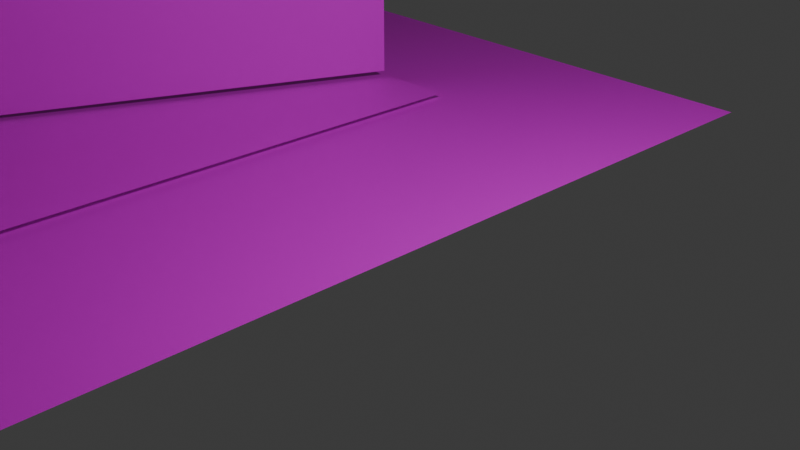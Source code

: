 # Source: 6L.blend  (saved by Blender 4.0.36; exported with 4.5.12 LTS)
import bpy
from mathutils import Matrix  # noqa: F401  (used for matrix-valued properties, if any)

bpy.ops.wm.read_factory_settings(use_empty=True)
scene = bpy.context.scene
scene.name = 'Scene'

# ---- collections
col_collection = bpy.data.collections.new('Collection'); scene.collection.children.link(col_collection)

# ---- images (referenced by path relative to the original .blend; pixels are not part of the script)
import os
ASSET_DIR = os.environ.get("B2B_ASSET_DIR", "")  # directory of the original .blend (textures are referenced by path, not embedded)
HERE = os.path.dirname(os.path.abspath(__file__))  # packed textures are extracted next to this script under _unpacked/

def load_image(name, relpath, width, height, colorspace="sRGB"):
    """Load a texture the original file referenced (path relative to the .blend, or extracted next to this script)."""
    p = next((c for c in (os.path.join(HERE, relpath), os.path.join(ASSET_DIR, relpath)) if relpath and os.path.exists(c)), "")
    if p:
        img = bpy.data.images.load(p, check_existing=True)
        img.name = name
    else:  # same state as the original file: an image datablock whose file is absent (Cycles renders it pink)
        img = bpy.data.images.new(name, width, height)
        img.source = "FILE"
        img.filepath = "//" + (relpath or name)
    img.colorspace_settings.name = colorspace
    return img
img_dsc023780_png = load_image('DSC023780.png', 'DSC023780.png', 1024, 1024, 'sRGB')
img_dsc023781_png = load_image('DSC023781.png', 'DSC023781.png', 1024, 1024, 'sRGB')
img_dsc023762_png = load_image('DSC023762.png', 'DSC023762.png', 1024, 1024, 'sRGB')
img_dsc023770_png = load_image('DSC023770.png', 'DSC023770.png', 1024, 1024, 'sRGB')
img_dsc023760_png = load_image('DSC023760.png', 'DSC023760.png', 1024, 1024, 'sRGB')
img_kawara_png = load_image('kawara.png', 'kawara.png', 1024, 1024, 'sRGB')
img_dsc023750_png = load_image('DSC023750.png', 'DSC023750.png', 1024, 1024, 'sRGB')
img_dsc023740_png = load_image('DSC023740.png', 'DSC023740.png', 1024, 1024, 'sRGB')
img_15_png = load_image('15.png', '15.png', 1024, 1024, 'sRGB')
img_preparetemp_1p_0_png = load_image('PrepareTemp-1p-0.png', 'PrepareTemp-1p-0.png', 1024, 1024, 'sRGB')
img_kage_png = load_image('kage.png', 'kage.png', 1024, 1024, 'sRGB')

# ---- materials (node trees are filled in below, after node groups)
mat_041 = bpy.data.materials.new('マテリアル.041')
mat_041.use_transparent_shadow = False
mat_042 = bpy.data.materials.new('マテリアル.042')
mat_042.use_transparent_shadow = False
mat_036 = bpy.data.materials.new('マテリアル.036')
mat_036.use_transparent_shadow = False
mat_043 = bpy.data.materials.new('マテリアル.043')
mat_043.use_transparent_shadow = False
mat_044 = bpy.data.materials.new('マテリアル.044')
mat_044.use_transparent_shadow = False
mat_045 = bpy.data.materials.new('マテリアル.045')
mat_045.use_transparent_shadow = False
mat_047 = bpy.data.materials.new('マテリアル.047')
mat_047.use_transparent_shadow = False
mat_048 = bpy.data.materials.new('マテリアル.048')
mat_048.use_transparent_shadow = False
mat_049 = bpy.data.materials.new('マテリアル.049')
mat_049.use_transparent_shadow = False
mat_x = bpy.data.materials.new('マテリアル')
mat_x.use_transparent_shadow = False
mat_001 = bpy.data.materials.new('マテリアル.001')
mat_001.use_transparent_shadow = False
mat_002 = bpy.data.materials.new('マテリアル.002')
mat_002.surface_render_method = 'BLENDED'
mat_002.blend_method = 'BLEND'

# ---- material node trees
mat_041.use_nodes = True; mat_041.node_tree.nodes.clear()
_N = mat_041.node_tree.nodes; _L = mat_041.node_tree.links
n0 = _N.new('ShaderNodeBsdfPrincipled'); n0.name = 'プリンシプルBSDF'; n0.location = (10, 300)
n0.inputs[3].default_value = 1.45
n1 = _N.new('ShaderNodeOutputMaterial'); n1.name = 'マテリアル出力'; n1.location = (300, 300)
n2 = _N.new('ShaderNodeTexImage'); n2.name = '画像テクスチャ'; n2.location = (-280, 275)
n2.image = img_dsc023780_png
_L.new(n0.outputs[0], n1.inputs[0])
_L.new(n2.outputs[0], n0.inputs[0])
n1.is_active_output = True
mat_042.use_nodes = True; mat_042.node_tree.nodes.clear()
_N = mat_042.node_tree.nodes; _L = mat_042.node_tree.links
n0 = _N.new('ShaderNodeBsdfPrincipled'); n0.name = 'プリンシプルBSDF'; n0.location = (10, 300)
n0.inputs[3].default_value = 1.45
n1 = _N.new('ShaderNodeOutputMaterial'); n1.name = 'マテリアル出力'; n1.location = (300, 300)
n2 = _N.new('ShaderNodeTexImage'); n2.name = '画像テクスチャ'; n2.location = (-280, 275)
n2.image = img_dsc023781_png
_L.new(n0.outputs[0], n1.inputs[0])
_L.new(n2.outputs[0], n0.inputs[0])
n1.is_active_output = True
mat_036.use_nodes = True; mat_036.node_tree.nodes.clear()
_N = mat_036.node_tree.nodes; _L = mat_036.node_tree.links
n0 = _N.new('ShaderNodeBsdfPrincipled'); n0.name = 'プリンシプルBSDF'; n0.location = (10, 300)
n0.inputs[3].default_value = 1.45
n1 = _N.new('ShaderNodeOutputMaterial'); n1.name = 'マテリアル出力'; n1.location = (300, 300)
n2 = _N.new('ShaderNodeTexImage'); n2.name = '画像テクスチャ'; n2.location = (-280, 275)
n2.image = img_dsc023762_png
_L.new(n0.outputs[0], n1.inputs[0])
_L.new(n2.outputs[0], n0.inputs[0])
n1.is_active_output = True
mat_043.use_nodes = True; mat_043.node_tree.nodes.clear()
_N = mat_043.node_tree.nodes; _L = mat_043.node_tree.links
n0 = _N.new('ShaderNodeBsdfPrincipled'); n0.name = 'プリンシプルBSDF'; n0.location = (10, 300)
n0.inputs[3].default_value = 1.45
n1 = _N.new('ShaderNodeOutputMaterial'); n1.name = 'マテリアル出力'; n1.location = (300, 300)
n2 = _N.new('ShaderNodeTexImage'); n2.name = '画像テクスチャ'; n2.location = (-280, 275)
n2.image = img_dsc023770_png
_L.new(n0.outputs[0], n1.inputs[0])
_L.new(n2.outputs[0], n0.inputs[0])
n1.is_active_output = True
mat_044.use_nodes = True; mat_044.node_tree.nodes.clear()
_N = mat_044.node_tree.nodes; _L = mat_044.node_tree.links
n0 = _N.new('ShaderNodeBsdfPrincipled'); n0.name = 'プリンシプルBSDF'; n0.location = (10, 300)
n0.inputs[3].default_value = 1.45
n1 = _N.new('ShaderNodeOutputMaterial'); n1.name = 'マテリアル出力'; n1.location = (300, 300)
n2 = _N.new('ShaderNodeTexImage'); n2.name = '画像テクスチャ'; n2.location = (-280, 275)
n2.image = img_dsc023760_png
_L.new(n0.outputs[0], n1.inputs[0])
_L.new(n2.outputs[0], n0.inputs[0])
n1.is_active_output = True
mat_045.use_nodes = True; mat_045.node_tree.nodes.clear()
_N = mat_045.node_tree.nodes; _L = mat_045.node_tree.links
n0 = _N.new('ShaderNodeBsdfPrincipled'); n0.name = 'プリンシプルBSDF'; n0.location = (10, 300)
n0.inputs[3].default_value = 1.45
n1 = _N.new('ShaderNodeOutputMaterial'); n1.name = 'マテリアル出力'; n1.location = (300, 300)
n2 = _N.new('ShaderNodeTexImage'); n2.name = '画像テクスチャ'; n2.location = (-280, 275)
n2.image = img_dsc023770_png
_L.new(n0.outputs[0], n1.inputs[0])
_L.new(n2.outputs[0], n0.inputs[0])
n1.is_active_output = True
mat_047.use_nodes = True; mat_047.node_tree.nodes.clear()
_N = mat_047.node_tree.nodes; _L = mat_047.node_tree.links
n0 = _N.new('ShaderNodeBsdfPrincipled'); n0.name = 'プリンシプルBSDF'; n0.location = (10, 300)
n0.inputs[3].default_value = 1.45
n1 = _N.new('ShaderNodeOutputMaterial'); n1.name = 'マテリアル出力'; n1.location = (300, 300)
n2 = _N.new('ShaderNodeTexImage'); n2.name = '画像テクスチャ'; n2.location = (-280, 275)
n2.image = img_kawara_png
_L.new(n0.outputs[0], n1.inputs[0])
_L.new(n2.outputs[0], n0.inputs[0])
n1.is_active_output = True
mat_048.use_nodes = True; mat_048.node_tree.nodes.clear()
_N = mat_048.node_tree.nodes; _L = mat_048.node_tree.links
n0 = _N.new('ShaderNodeBsdfPrincipled'); n0.name = 'プリンシプルBSDF'; n0.location = (10, 300)
n0.inputs[3].default_value = 1.45
n1 = _N.new('ShaderNodeOutputMaterial'); n1.name = 'マテリアル出力'; n1.location = (300, 300)
n2 = _N.new('ShaderNodeTexImage'); n2.name = '画像テクスチャ'; n2.location = (-280, 275)
n2.image = img_dsc023750_png
_L.new(n0.outputs[0], n1.inputs[0])
_L.new(n2.outputs[0], n0.inputs[0])
n1.is_active_output = True
mat_049.use_nodes = True; mat_049.node_tree.nodes.clear()
_N = mat_049.node_tree.nodes; _L = mat_049.node_tree.links
n0 = _N.new('ShaderNodeBsdfPrincipled'); n0.name = 'プリンシプルBSDF'; n0.location = (10, 300)
n0.inputs[3].default_value = 1.45
n1 = _N.new('ShaderNodeOutputMaterial'); n1.name = 'マテリアル出力'; n1.location = (300, 300)
n2 = _N.new('ShaderNodeTexImage'); n2.name = '画像テクスチャ'; n2.location = (-280, 275)
n2.image = img_dsc023740_png
_L.new(n0.outputs[0], n1.inputs[0])
_L.new(n2.outputs[0], n0.inputs[0])
n1.is_active_output = True
mat_x.use_nodes = True; mat_x.node_tree.nodes.clear()
_N = mat_x.node_tree.nodes; _L = mat_x.node_tree.links
n0 = _N.new('ShaderNodeBsdfPrincipled'); n0.name = 'プリンシプルBSDF'; n0.location = (10, 300)
n0.inputs[3].default_value = 1.45
n1 = _N.new('ShaderNodeOutputMaterial'); n1.name = 'マテリアル出力'; n1.location = (300, 300)
n2 = _N.new('ShaderNodeTexImage'); n2.name = '画像テクスチャ'; n2.location = (-280, 275)
n2.image = img_15_png
_L.new(n0.outputs[0], n1.inputs[0])
_L.new(n2.outputs[0], n0.inputs[0])
n1.is_active_output = True
mat_001.use_nodes = True; mat_001.node_tree.nodes.clear()
_N = mat_001.node_tree.nodes; _L = mat_001.node_tree.links
n0 = _N.new('ShaderNodeBsdfPrincipled'); n0.name = 'プリンシプルBSDF'; n0.location = (10, 300)
n0.inputs[3].default_value = 1.45
n1 = _N.new('ShaderNodeOutputMaterial'); n1.name = 'マテリアル出力'; n1.location = (300, 300)
n2 = _N.new('ShaderNodeTexImage'); n2.name = '画像テクスチャ'; n2.location = (-280, 275)
n2.image = img_preparetemp_1p_0_png
_L.new(n0.outputs[0], n1.inputs[0])
_L.new(n2.outputs[0], n0.inputs[0])
n1.is_active_output = True
mat_002.use_nodes = True; mat_002.node_tree.nodes.clear()
_N = mat_002.node_tree.nodes; _L = mat_002.node_tree.links
n0 = _N.new('ShaderNodeBsdfPrincipled'); n0.name = 'プリンシプルBSDF'; n0.location = (10, 300)
n0.inputs[3].default_value = 1.45
n1 = _N.new('ShaderNodeOutputMaterial'); n1.name = 'マテリアル出力'; n1.location = (300, 300)
n2 = _N.new('ShaderNodeTexImage'); n2.name = '画像テクスチャ'; n2.location = (-280, 275)
n2.image = img_kage_png
_L.new(n0.outputs[0], n1.inputs[0])
_L.new(n2.outputs[0], n0.inputs[0])
_L.new(n2.outputs[1], n0.inputs[4])
n1.is_active_output = True

# ---- world
world_world = bpy.data.worlds.new('World'); scene.world = world_world
world_world.use_nodes = True; world_world.node_tree.nodes.clear()
_N = world_world.node_tree.nodes; _L = world_world.node_tree.links
n0 = _N.new('ShaderNodeOutputWorld'); n0.name = 'World Output'; n0.location = (300, 300)
n1 = _N.new('ShaderNodeBackground'); n1.name = 'Background'; n1.location = (10, 300)
n1.inputs[0].default_value = (0.05088, 0.05088, 0.05088, 1.0)
_L.new(n1.outputs[0], n0.inputs[0])
n0.is_active_output = True
world_world.color = (0.05088, 0.05088, 0.05088)
world_world.use_sun_shadow = False
world_world.sun_shadow_jitter_overblur = 0.0

# ---- cameras
cam_camera = bpy.data.cameras.new('Camera')
cam_camera.clip_end = 100.0
cam_camera.ortho_scale = 7.314

# ---- lights
light_light = bpy.data.lights.new('Light', 'POINT')
light_light.transmission_factor = 0.0
light_light.use_soft_falloff = False
light_light.energy = 1000.0
light_light.shadow_soft_size = 0.1
light_light.shadow_maximum_resolution = 0.006
light_light.use_absolute_resolution = True

# ---- meshes
me_028 = bpy.data.meshes.new('立方体.028')
me_028.from_pydata([(-1.0, -1.0, -1.0), (-1.0, -1.0, 4.267), (-1.0, 2.359, 4.267), (1.0, -1.0, -1.0), (1.0, -1.0, 4.267), (1.0, 2.359, -1.0), (1.0, 2.359, 4.267), (0.05061, 2.359, 3.831), (0.05061, -1.0, -1.0), (0.05061, -1.0, 3.831)], [], [(5, 6, 4, 3), (8, 9, 1, 0), (7, 2, 1, 9), (6, 7, 9, 4), (3, 4, 9, 8)])
me_028.polygons.foreach_set('material_index', [0, 1, 0, 0, 1])
_uv = me_028.uv_layers.new(name='UVマップ')
_uv.uv.foreach_set('vector', [0.9874, 8.339e-05, 0.9874, 0.9999, 8.337e-05, 0.9999, 8.339e-05, 8.336e-05, 0.4406, 6.434e-05, 0.5206, 0.9439, 6.459e-05, 0.9999, 6.435e-05, 6.437e-05, 0.7437, 0.5, 0.875, 0.5, 0.875, 0.75, 0.7437, 0.75, 0.625, 0.5, 0.7437, 0.5, 0.7437, 0.75, 0.625, 0.75, 1.014, 6.431e-05, 1.014, 0.9999, 0.5206, 0.9439, 0.4406, 6.434e-05])
me_028.materials.append(mat_041)
me_028.materials.append(mat_042)
me_028.update()
me_027 = bpy.data.meshes.new('立方体.027')
me_027.from_pydata([(-1.96, -1.303, -1.0), (-1.96, -1.303, 6.278), (-1.96, 2.359, 6.278), (-0.5277, -1.298, -1.036), (-0.5121, -1.303, 6.278), (-0.5821, 2.056, 6.429), (-1.96, 0.1223, 7.503), (-0.4328, 1.754, 2.623), (-0.5267, 0.1285, 7.509), (-1.96, -1.303, 2.322), (-0.5121, -1.303, 2.322), (-0.3731, 1.764, -0.7713), (-3.539, -2.114, -1.0), (-3.539, -2.114, 6.536), (-3.539, 2.359, 6.536), (-1.923, -2.115, -1.0), (-1.923, -2.115, 6.536), (-1.923, 2.359, -1.0), (-1.923, 2.359, 6.536), (-3.539, 0.1223, 7.761), (-1.923, 0.1221, -1.0), (-1.923, 0.1221, 7.761)], [], [(9, 0, 3, 10), (8, 6, 1, 4), (5, 2, 6, 8), (1, 9, 10, 4), (4, 10, 7, 5, 8), (7, 10, 3, 11), (20, 21, 16, 15), (13, 12, 15, 16), (21, 19, 13, 16), (18, 14, 19, 21), (17, 18, 21, 20)])
me_027.polygons.foreach_set('material_index', [1, 4, 0, 0, 0, 3, 0, 3, 4, 3, 0])
_uv = me_027.uv_layers.new(name='UVマップ')
_uv.uv.foreach_set('vector', [3.913e-05, 0.7143, 3.886e-05, 3.889e-05, 0.7143, 3.889e-05, 0.7143, 0.7143, 0.6594, 0.9999, 6.205e-05, 0.9967, 6.193e-05, 0.2841, 0.6661, 0.284, 0.625, 0.5, 0.875, 0.5, 0.875, 0.625, 0.625, 0.625, 3.952e-05, 1.0, 3.922e-05, 0.01295, 0.9959, 0.01295, 0.9959, 1.0, 7.818e-05, 0.7622, 7.83e-05, 7.817e-05, 0.9746, 0.002147, 0.9874, 0.7287, 0.3861, 0.9999, 0.9988, 0.9999, 8.875e-05, 0.9904, 8.871e-05, 8.872e-05, 1.0, -0.004365, 0.4876, 7.153e-05, 0.4876, 0.9999, 7.166e-05, 0.8601, 7.145e-05, 7.153e-05, 0.625, 1.0, 0.375, 1.0, 0.375, 0.75, 0.625, 0.75, 5.625e-05, 0.0001171, 0.4448, 5.624e-05, 0.4448, 0.9998, 5.625e-05, 0.9999, 0.625, 0.5, 0.875, 0.5, 0.875, 0.625, 0.625, 0.625, 0.9751, 7.147e-05, 0.9751, 0.8601, 0.4876, 0.9999, 0.4876, 7.153e-05])
me_027.materials.append(mat_036)
me_027.materials.append(mat_043)
me_027.materials.append(mat_044)
me_027.materials.append(mat_045)
me_027.materials.append(mat_047)
me_027.update()
me_026 = bpy.data.meshes.new('立方体.026')
me_026.from_pydata([(0.9709, -1.0, 7.273), (1.0, 0.4738, 7.273), (1.0, 0.4738, 3.626), (0.9709, -1.0, 3.626), (0.9999, -0.1211, 3.626), (1.0, -0.122, 3.626), (0.9999, -0.1211, 7.273), (0.9512, -1.0, -0.02237), (1.0, 0.4738, -0.02237), (1.0, 0.4738, 3.626), (0.9512, -1.0, 3.626), (0.9512, -0.1569, -0.02237), (0.9512, -0.1569, 3.626), (1.0, -0.122, -0.02237), (0.9551, -0.1613, 7.273), (0.9551, -0.1613, 3.626)], [], [(13, 5, 12, 11), (14, 0, 3, 15), (8, 9, 5, 13), (11, 12, 10, 7), (1, 6, 4, 2), (6, 14, 15, 4)])
me_026.polygons.foreach_set('material_index', [0, 1, 0, 0, 1, 1])
_uv = me_026.uv_layers.new(name='UVマップ')
_uv.uv.foreach_set('vector', [0.5514, 6.356e-05, 0.5514, 0.9999, 0.4351, 0.9999, 0.4351, 6.355e-05, 0.4541, 0.953, 6.374e-05, 0.9999, 6.354e-05, 0.08507, 0.4541, 0.08507, 0.9255, 6.357e-05, 0.9255, 0.9999, 0.5514, 0.9999, 0.5514, 6.356e-05, 0.4351, 6.355e-05, 0.4351, 0.9999, 6.355e-05, 0.9999, 6.363e-05, 6.354e-05, 0.9875, 0.912, 0.5954, 0.9469, 0.5954, 0.08507, 0.9875, 0.08507, 0.5522, 0.9368, 0.4633, 0.8325, 0.4798, 0.08507, 0.5687, 0.08507])
me_026.materials.append(mat_048)
me_026.materials.append(mat_049)
me_026.update()
me_x = bpy.data.meshes.new('立方体')
me_x.from_pydata([(-7.175, -9.664, -1.0), (-7.175, -9.664, 8.428), (-6.389, -7.523, 9.803), (1.0, -6.646, -1.0), (1.0, -6.646, 9.083), (1.0, 1.0, -1.0), (1.0, 1.0, 9.083), (0.3558, -7.348, 9.601), (-0.9038, -9.664, -1.0), (-0.9038, -9.664, 8.428), (-0.1089, 1.0, 9.43), (0.3558, -7.348, -1.0)], [], [(5, 6, 4, 3), (8, 9, 1, 0), (7, 2, 1, 9), (11, 7, 9, 8), (3, 4, 7, 11), (6, 10, 7, 4)])
_uv = me_x.uv_layers.new(name='UVマップ')
_uv.uv.foreach_set('vector', [0.9952, 7.379e-05, 0.9952, 0.9999, 0.678, 0.9879, 0.678, 7.379e-05, 0.3257, 6.682e-05, 0.3257, 0.9999, 6.681e-05, 0.9999, 6.681e-05, 6.679e-05, 0.7062, 0.8573, 0.727, 0.8573, 0.727, 0.8581, 0.7062, 0.8581, 0.5557, 4.478e-05, 0.5557, 0.9862, 0.338, 0.8757, 0.338, 4.476e-05, 0.667, 4.479e-05, 0.667, 0.9358, 0.5557, 0.9862, 0.5557, 4.478e-05, 0.7417, 0.855, 0.742, 0.855, 0.742, 0.8637, 0.7417, 0.8637])
me_x.materials.append(mat_x)
me_x.update()
me_007 = bpy.data.meshes.new('平面.007')
me_007.from_pydata([(-10.84, -20.76, -0.2084), (9.164, -20.76, -0.2084), (-11.03, -60.93, -0.05034), (8.972, -60.93, -0.05034)], [], [(0, 2, 3, 1)])
_uv = me_007.uv_layers.new(name='UVマップ')
_uv.uv.foreach_set('vector', [0.0, 0.0, 0.0, 1.0, 1.0, 1.0, 1.0, 0.0])
me_007.materials.append(mat_001)
me_007.update()
me_001 = bpy.data.meshes.new('平面.001')
me_001.from_pydata([(0.05652, -23.32, -0.2084), (6.212, -23.17, -0.2084), (-7.41, -60.93, -0.05034), (5.525, -60.93, -0.05034), (-7.552, -58.02, -0.06181), (5.539, -58.02, -0.06181)], [], [(4, 2, 3, 5), (0, 4, 5, 1)])
_uv = me_001.uv_layers.new(name='UVマップ')
_uv.uv.foreach_set('vector', [0.6949, 0.9896, 0.728, 0.9896, 0.728, 0.03542, 0.6949, 0.03542, 0.272, 0.9896, 0.6949, 0.9896, 0.6949, 0.03542, 0.272, 0.03542])
me_001.materials.append(mat_002)
me_001.update()

# ---- objects
ob_light = bpy.data.objects.new('Light', light_light)
ob_camera = bpy.data.objects.new('Camera', cam_camera)
ob_029 = bpy.data.objects.new('立方体.029', me_028)
ob_028 = bpy.data.objects.new('立方体.028', me_027)
ob_026 = bpy.data.objects.new('立方体.026', me_026)
ob_x = bpy.data.objects.new('立方体', me_x)
ob_007 = bpy.data.objects.new('平面.007', me_007)
ob_001 = bpy.data.objects.new('平面.001', me_001)

# ---- transforms, parenting, visibility, modifiers, constraints
ob_light.location = (4.076, 1.005, 5.904)
ob_light.rotation_euler = (0.6503, 0.05522, 1.866)
ob_light.lock_rotations_4d = False
ob_light.empty_display_type = 'ARROWS'
ob_light.color = (0.0, 0.0, 0.0, 0.0)
ob_light.lineart.crease_threshold = 0.0
ob_camera.location = (7.359, -6.926, 4.958)
ob_camera.rotation_euler = (1.109, 0.0, 0.8149)
ob_camera.lock_rotations_4d = False
ob_camera.empty_display_type = 'ARROWS'
ob_camera.color = (0.0, 0.0, 0.0, 0.0)
ob_camera.display_type = 'WIRE'
ob_camera.lineart.crease_threshold = 0.0
ob_029.location = (-8.069, 0.008026, 0.9666)
ob_029.rotation_euler = (0.0, -0.0, -0.4072)
ob_029.scale = (2.86, 1.958, 1.0)
ob_028.location = (-4.284, -8.578, 0.8449)
ob_028.scale = (2.38, 1.954, 1.0)
ob_026.location = (-20.42, -16.44, 0.0)
ob_026.scale = (12.17, 5.394, 1.0)
ob_x.location = (-8.275, -22.12, 0.9655)
ob_007.location = (-8.791, 26.39, 0.0)
ob_001.location = (-8.791, 26.39, 0.08744)

# ---- collection membership
col_collection.objects.link(ob_light)
col_collection.objects.link(ob_camera)
col_collection.objects.link(ob_029)
col_collection.objects.link(ob_028)
col_collection.objects.link(ob_026)
col_collection.objects.link(ob_x)
col_collection.objects.link(ob_007)
col_collection.objects.link(ob_001)

# ---- scene / render settings (as saved in the file)
scene.camera = ob_camera
scene.frame_start = 1; scene.frame_end = 250; scene.frame_set(1)
scene.render.engine = 'BLENDER_EEVEE_NEXT'
scene.cycles.sampling_pattern = 'TABULATED_SOBOL'
bpy.context.view_layer.update()
